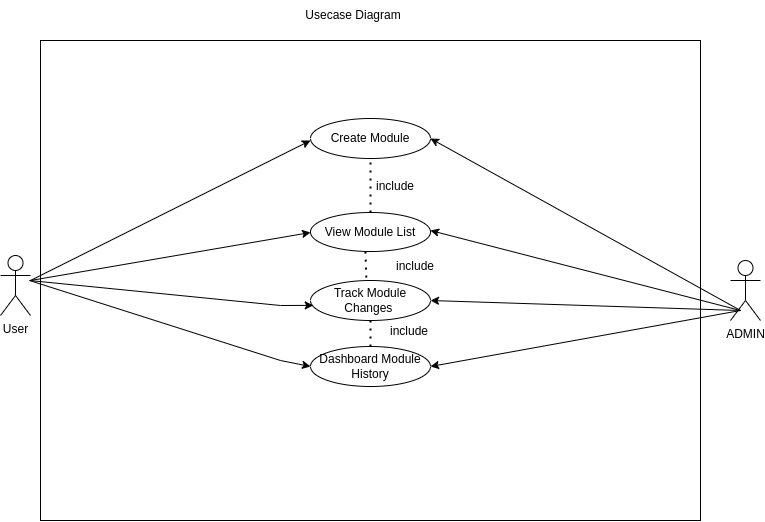

The diagram above was exported from draw.io. Its source (the exported page's mxGraphModel, read from the mxfile embedded in the PNG):
<mxGraphModel dx="929" dy="602" grid="1" gridSize="10" guides="1" tooltips="1" connect="1" arrows="1" fold="1" page="1" pageScale="1" pageWidth="827" pageHeight="1169" math="0" shadow="0">
  <root>
    <mxCell id="0" />
    <mxCell id="1" parent="0" />
    <mxCell id="VOXXqnLYu8j2OdOKFo_S-1" value="Usecase Diagram" style="text;html=1;strokeColor=none;fillColor=none;align=center;verticalAlign=middle;whiteSpace=wrap;rounded=0;" vertex="1" parent="1">
      <mxGeometry x="310" y="140" width="146" height="30" as="geometry" />
    </mxCell>
    <mxCell id="VOXXqnLYu8j2OdOKFo_S-2" value="" style="rounded=0;whiteSpace=wrap;html=1;" vertex="1" parent="1">
      <mxGeometry x="70" y="180" width="660" height="480" as="geometry" />
    </mxCell>
    <mxCell id="VOXXqnLYu8j2OdOKFo_S-3" value="User" style="shape=umlActor;verticalLabelPosition=bottom;verticalAlign=top;html=1;outlineConnect=0;" vertex="1" parent="1">
      <mxGeometry x="30" y="395" width="30" height="60" as="geometry" />
    </mxCell>
    <mxCell id="VOXXqnLYu8j2OdOKFo_S-4" value="ADMIN" style="shape=umlActor;verticalLabelPosition=bottom;verticalAlign=top;html=1;outlineConnect=0;" vertex="1" parent="1">
      <mxGeometry x="760" y="400" width="30" height="60" as="geometry" />
    </mxCell>
    <mxCell id="VOXXqnLYu8j2OdOKFo_S-5" value="Create Module" style="ellipse;whiteSpace=wrap;html=1;" vertex="1" parent="1">
      <mxGeometry x="340" y="258" width="120" height="40" as="geometry" />
    </mxCell>
    <mxCell id="VOXXqnLYu8j2OdOKFo_S-6" value="View Module List" style="ellipse;whiteSpace=wrap;html=1;" vertex="1" parent="1">
      <mxGeometry x="340" y="352" width="120" height="39" as="geometry" />
    </mxCell>
    <mxCell id="VOXXqnLYu8j2OdOKFo_S-11" value="Track Module Changes&amp;nbsp;" style="ellipse;whiteSpace=wrap;html=1;" vertex="1" parent="1">
      <mxGeometry x="340" y="420" width="120" height="40" as="geometry" />
    </mxCell>
    <mxCell id="VOXXqnLYu8j2OdOKFo_S-12" value="Dashboard Module History" style="ellipse;whiteSpace=wrap;html=1;" vertex="1" parent="1">
      <mxGeometry x="340" y="486" width="120" height="40" as="geometry" />
    </mxCell>
    <mxCell id="VOXXqnLYu8j2OdOKFo_S-16" value="" style="endArrow=classic;html=1;rounded=0;" edge="1" parent="1">
      <mxGeometry width="50" height="50" relative="1" as="geometry">
        <mxPoint x="60" y="420" as="sourcePoint" />
        <mxPoint x="340" y="280" as="targetPoint" />
        <Array as="points">
          <mxPoint x="340" y="280" />
        </Array>
      </mxGeometry>
    </mxCell>
    <mxCell id="VOXXqnLYu8j2OdOKFo_S-17" value="" style="endArrow=classic;html=1;rounded=0;" edge="1" parent="1" target="VOXXqnLYu8j2OdOKFo_S-6">
      <mxGeometry width="50" height="50" relative="1" as="geometry">
        <mxPoint x="60" y="420" as="sourcePoint" />
        <mxPoint x="350" y="269.9999999999999" as="targetPoint" />
        <Array as="points">
          <mxPoint x="340" y="372" />
        </Array>
      </mxGeometry>
    </mxCell>
    <mxCell id="VOXXqnLYu8j2OdOKFo_S-18" value="" style="endArrow=classic;html=1;rounded=0;entryX=0.023;entryY=0.622;entryDx=0;entryDy=0;entryPerimeter=0;" edge="1" parent="1" target="VOXXqnLYu8j2OdOKFo_S-11">
      <mxGeometry width="50" height="50" relative="1" as="geometry">
        <mxPoint x="59" y="420" as="sourcePoint" />
        <mxPoint x="339.99790064086164" y="389.00626332826573" as="targetPoint" />
        <Array as="points">
          <mxPoint x="310" y="445" />
        </Array>
      </mxGeometry>
    </mxCell>
    <mxCell id="VOXXqnLYu8j2OdOKFo_S-19" value="" style="endArrow=classic;html=1;rounded=0;" edge="1" parent="1">
      <mxGeometry width="50" height="50" relative="1" as="geometry">
        <mxPoint x="59" y="420" as="sourcePoint" />
        <mxPoint x="340" y="506" as="targetPoint" />
        <Array as="points">
          <mxPoint x="310" y="500" />
        </Array>
      </mxGeometry>
    </mxCell>
    <mxCell id="VOXXqnLYu8j2OdOKFo_S-21" value="" style="endArrow=none;dashed=1;html=1;dashPattern=1 3;strokeWidth=2;rounded=0;entryX=0.5;entryY=1;entryDx=0;entryDy=0;exitX=0.5;exitY=0;exitDx=0;exitDy=0;" edge="1" parent="1" source="VOXXqnLYu8j2OdOKFo_S-6" target="VOXXqnLYu8j2OdOKFo_S-5">
      <mxGeometry width="50" height="50" relative="1" as="geometry">
        <mxPoint x="330" y="460" as="sourcePoint" />
        <mxPoint x="380" y="410" as="targetPoint" />
      </mxGeometry>
    </mxCell>
    <mxCell id="VOXXqnLYu8j2OdOKFo_S-22" value="include" style="text;strokeColor=none;fillColor=none;align=left;verticalAlign=middle;spacingLeft=4;spacingRight=4;overflow=hidden;points=[[0,0.5],[1,0.5]];portConstraint=eastwest;rotatable=0;" vertex="1" parent="1">
      <mxGeometry x="400" y="310" width="60" height="30" as="geometry" />
    </mxCell>
    <mxCell id="VOXXqnLYu8j2OdOKFo_S-24" value="include" style="text;strokeColor=none;fillColor=none;align=left;verticalAlign=middle;spacingLeft=4;spacingRight=4;overflow=hidden;points=[[0,0.5],[1,0.5]];portConstraint=eastwest;rotatable=0;" vertex="1" parent="1">
      <mxGeometry x="420" y="390" width="60" height="30" as="geometry" />
    </mxCell>
    <mxCell id="VOXXqnLYu8j2OdOKFo_S-27" value="" style="endArrow=none;dashed=1;html=1;dashPattern=1 3;strokeWidth=2;rounded=0;entryX=0.5;entryY=0;entryDx=0;entryDy=0;" edge="1" parent="1" target="VOXXqnLYu8j2OdOKFo_S-12">
      <mxGeometry width="50" height="50" relative="1" as="geometry">
        <mxPoint x="400" y="460" as="sourcePoint" />
        <mxPoint x="420" y="299.9999999999999" as="targetPoint" />
        <Array as="points" />
      </mxGeometry>
    </mxCell>
    <mxCell id="VOXXqnLYu8j2OdOKFo_S-29" value="" style="endArrow=none;dashed=1;html=1;dashPattern=1 3;strokeWidth=2;rounded=0;entryX=0.465;entryY=0.036;entryDx=0;entryDy=0;exitX=0.459;exitY=1.003;exitDx=0;exitDy=0;exitPerimeter=0;entryPerimeter=0;" edge="1" parent="1" source="VOXXqnLYu8j2OdOKFo_S-6" target="VOXXqnLYu8j2OdOKFo_S-11">
      <mxGeometry width="50" height="50" relative="1" as="geometry">
        <mxPoint x="410" y="470" as="sourcePoint" />
        <mxPoint x="410" y="496" as="targetPoint" />
        <Array as="points" />
      </mxGeometry>
    </mxCell>
    <mxCell id="VOXXqnLYu8j2OdOKFo_S-30" value="include" style="text;strokeColor=none;fillColor=none;align=left;verticalAlign=middle;spacingLeft=4;spacingRight=4;overflow=hidden;points=[[0,0.5],[1,0.5]];portConstraint=eastwest;rotatable=0;" vertex="1" parent="1">
      <mxGeometry x="414" y="455" width="60" height="30" as="geometry" />
    </mxCell>
    <mxCell id="VOXXqnLYu8j2OdOKFo_S-31" value="" style="endArrow=classic;html=1;rounded=0;entryX=1;entryY=0.5;entryDx=0;entryDy=0;" edge="1" parent="1" target="VOXXqnLYu8j2OdOKFo_S-5">
      <mxGeometry width="50" height="50" relative="1" as="geometry">
        <mxPoint x="770" y="450" as="sourcePoint" />
        <mxPoint x="380" y="410" as="targetPoint" />
      </mxGeometry>
    </mxCell>
    <mxCell id="VOXXqnLYu8j2OdOKFo_S-32" value="" style="endArrow=classic;html=1;rounded=0;" edge="1" parent="1">
      <mxGeometry width="50" height="50" relative="1" as="geometry">
        <mxPoint x="770" y="450" as="sourcePoint" />
        <mxPoint x="460" y="370" as="targetPoint" />
      </mxGeometry>
    </mxCell>
    <mxCell id="VOXXqnLYu8j2OdOKFo_S-33" value="" style="endArrow=classic;html=1;rounded=0;entryX=1;entryY=0.5;entryDx=0;entryDy=0;" edge="1" parent="1" target="VOXXqnLYu8j2OdOKFo_S-11">
      <mxGeometry width="50" height="50" relative="1" as="geometry">
        <mxPoint x="769.9999999999998" y="450" as="sourcePoint" />
        <mxPoint x="480" y="298" as="targetPoint" />
      </mxGeometry>
    </mxCell>
    <mxCell id="VOXXqnLYu8j2OdOKFo_S-34" value="" style="endArrow=classic;html=1;rounded=0;entryX=1;entryY=0.5;entryDx=0;entryDy=0;" edge="1" parent="1" target="VOXXqnLYu8j2OdOKFo_S-12">
      <mxGeometry width="50" height="50" relative="1" as="geometry">
        <mxPoint x="770" y="450" as="sourcePoint" />
        <mxPoint x="490" y="308" as="targetPoint" />
      </mxGeometry>
    </mxCell>
  </root>
</mxGraphModel>